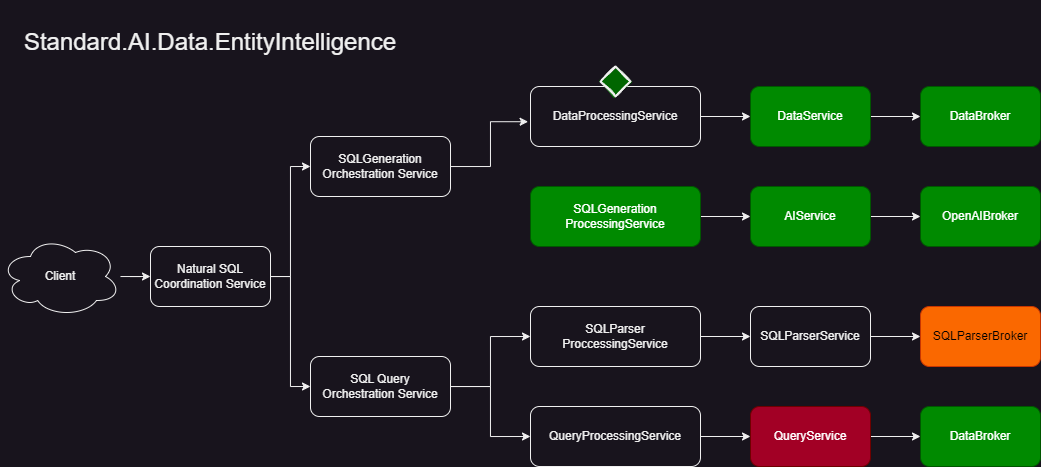

The diagram above was exported from draw.io. Its source (the exported page's mxGraphModel, read from the mxfile embedded in the PNG):
<mxGraphModel dx="1399" dy="1131" grid="1" gridSize="10" guides="1" tooltips="1" connect="1" arrows="1" fold="1" page="1" pageScale="1" pageWidth="1100" pageHeight="850" math="0" shadow="0">
  <root>
    <mxCell id="0" />
    <mxCell id="1" parent="0" />
    <mxCell id="Zzn7-beLQOJeG9ghUKCm-1" value="DataBroker" style="rounded=1;whiteSpace=wrap;html=1;fillColor=#008a00;fontColor=#ffffff;strokeColor=#005700;" vertex="1" parent="1">
      <mxGeometry x="950" y="120" width="120" height="60" as="geometry" />
    </mxCell>
    <mxCell id="Zzn7-beLQOJeG9ghUKCm-2" value="OpenAIBroker" style="rounded=1;whiteSpace=wrap;html=1;fillColor=#008a00;fontColor=#ffffff;strokeColor=#005700;" vertex="1" parent="1">
      <mxGeometry x="950" y="220" width="120" height="60" as="geometry" />
    </mxCell>
    <mxCell id="Zzn7-beLQOJeG9ghUKCm-3" value="SQLParserBroker" style="rounded=1;whiteSpace=wrap;html=1;fillColor=#fa6800;fontColor=#000000;strokeColor=#C73500;" vertex="1" parent="1">
      <mxGeometry x="950" y="340" width="120" height="60" as="geometry" />
    </mxCell>
    <mxCell id="Zzn7-beLQOJeG9ghUKCm-4" value="DataBroker" style="rounded=1;whiteSpace=wrap;html=1;fillColor=#008a00;fontColor=#ffffff;strokeColor=#005700;" vertex="1" parent="1">
      <mxGeometry x="950" y="440" width="120" height="60" as="geometry" />
    </mxCell>
    <mxCell id="Zzn7-beLQOJeG9ghUKCm-9" style="edgeStyle=orthogonalEdgeStyle;rounded=0;orthogonalLoop=1;jettySize=auto;html=1;entryX=0;entryY=0.5;entryDx=0;entryDy=0;" edge="1" parent="1" source="Zzn7-beLQOJeG9ghUKCm-5" target="Zzn7-beLQOJeG9ghUKCm-1">
      <mxGeometry relative="1" as="geometry" />
    </mxCell>
    <mxCell id="Zzn7-beLQOJeG9ghUKCm-5" value="DataService" style="rounded=1;whiteSpace=wrap;html=1;fillColor=#008a00;fontColor=#ffffff;strokeColor=#005700;" vertex="1" parent="1">
      <mxGeometry x="780" y="120" width="120" height="60" as="geometry" />
    </mxCell>
    <mxCell id="Zzn7-beLQOJeG9ghUKCm-10" style="edgeStyle=orthogonalEdgeStyle;rounded=0;orthogonalLoop=1;jettySize=auto;html=1;entryX=0;entryY=0.5;entryDx=0;entryDy=0;" edge="1" parent="1" source="Zzn7-beLQOJeG9ghUKCm-6" target="Zzn7-beLQOJeG9ghUKCm-2">
      <mxGeometry relative="1" as="geometry" />
    </mxCell>
    <mxCell id="Zzn7-beLQOJeG9ghUKCm-6" value="AIService" style="rounded=1;whiteSpace=wrap;html=1;fillColor=#008a00;fontColor=#ffffff;strokeColor=#005700;" vertex="1" parent="1">
      <mxGeometry x="780" y="220" width="120" height="60" as="geometry" />
    </mxCell>
    <mxCell id="Zzn7-beLQOJeG9ghUKCm-11" style="edgeStyle=orthogonalEdgeStyle;rounded=0;orthogonalLoop=1;jettySize=auto;html=1;entryX=0;entryY=0.5;entryDx=0;entryDy=0;" edge="1" parent="1" source="Zzn7-beLQOJeG9ghUKCm-7" target="Zzn7-beLQOJeG9ghUKCm-3">
      <mxGeometry relative="1" as="geometry" />
    </mxCell>
    <mxCell id="Zzn7-beLQOJeG9ghUKCm-7" value="SQLParserService" style="rounded=1;whiteSpace=wrap;html=1;" vertex="1" parent="1">
      <mxGeometry x="780" y="340" width="120" height="60" as="geometry" />
    </mxCell>
    <mxCell id="Zzn7-beLQOJeG9ghUKCm-12" style="edgeStyle=orthogonalEdgeStyle;rounded=0;orthogonalLoop=1;jettySize=auto;html=1;entryX=0;entryY=0.5;entryDx=0;entryDy=0;" edge="1" parent="1" source="Zzn7-beLQOJeG9ghUKCm-8" target="Zzn7-beLQOJeG9ghUKCm-4">
      <mxGeometry relative="1" as="geometry" />
    </mxCell>
    <mxCell id="Zzn7-beLQOJeG9ghUKCm-8" value="QueryService" style="rounded=1;whiteSpace=wrap;html=1;fillColor=#a20025;fontColor=#ffffff;strokeColor=#6F0000;" vertex="1" parent="1">
      <mxGeometry x="780" y="440" width="120" height="60" as="geometry" />
    </mxCell>
    <mxCell id="Zzn7-beLQOJeG9ghUKCm-17" style="edgeStyle=orthogonalEdgeStyle;rounded=0;orthogonalLoop=1;jettySize=auto;html=1;entryX=0;entryY=0.5;entryDx=0;entryDy=0;" edge="1" parent="1" source="Zzn7-beLQOJeG9ghUKCm-13" target="Zzn7-beLQOJeG9ghUKCm-5">
      <mxGeometry relative="1" as="geometry" />
    </mxCell>
    <mxCell id="Zzn7-beLQOJeG9ghUKCm-13" value="DataProcessingService" style="rounded=1;whiteSpace=wrap;html=1;" vertex="1" parent="1">
      <mxGeometry x="560" y="120" width="170" height="60" as="geometry" />
    </mxCell>
    <mxCell id="Zzn7-beLQOJeG9ghUKCm-18" style="edgeStyle=orthogonalEdgeStyle;rounded=0;orthogonalLoop=1;jettySize=auto;html=1;entryX=0;entryY=0.5;entryDx=0;entryDy=0;" edge="1" parent="1" source="Zzn7-beLQOJeG9ghUKCm-14" target="Zzn7-beLQOJeG9ghUKCm-6">
      <mxGeometry relative="1" as="geometry" />
    </mxCell>
    <mxCell id="Zzn7-beLQOJeG9ghUKCm-14" value="SQLGeneration&lt;br&gt;ProcessingService" style="rounded=1;whiteSpace=wrap;html=1;fillColor=#008a00;fontColor=#ffffff;strokeColor=#005700;" vertex="1" parent="1">
      <mxGeometry x="560" y="220" width="170" height="60" as="geometry" />
    </mxCell>
    <mxCell id="Zzn7-beLQOJeG9ghUKCm-19" style="edgeStyle=orthogonalEdgeStyle;rounded=0;orthogonalLoop=1;jettySize=auto;html=1;entryX=0;entryY=0.5;entryDx=0;entryDy=0;" edge="1" parent="1" source="Zzn7-beLQOJeG9ghUKCm-15" target="Zzn7-beLQOJeG9ghUKCm-7">
      <mxGeometry relative="1" as="geometry" />
    </mxCell>
    <mxCell id="Zzn7-beLQOJeG9ghUKCm-15" value="SQLParser&lt;br&gt;ProccessingService" style="rounded=1;whiteSpace=wrap;html=1;" vertex="1" parent="1">
      <mxGeometry x="560" y="340" width="170" height="60" as="geometry" />
    </mxCell>
    <mxCell id="Zzn7-beLQOJeG9ghUKCm-20" style="edgeStyle=orthogonalEdgeStyle;rounded=0;orthogonalLoop=1;jettySize=auto;html=1;entryX=0;entryY=0.5;entryDx=0;entryDy=0;" edge="1" parent="1" source="Zzn7-beLQOJeG9ghUKCm-16" target="Zzn7-beLQOJeG9ghUKCm-8">
      <mxGeometry relative="1" as="geometry" />
    </mxCell>
    <mxCell id="Zzn7-beLQOJeG9ghUKCm-16" value="QueryProcessingService" style="rounded=1;whiteSpace=wrap;html=1;" vertex="1" parent="1">
      <mxGeometry x="560" y="440" width="170" height="60" as="geometry" />
    </mxCell>
    <mxCell id="Zzn7-beLQOJeG9ghUKCm-21" value="SQLGeneration&lt;br&gt;Orchestration Service" style="rounded=1;whiteSpace=wrap;html=1;" vertex="1" parent="1">
      <mxGeometry x="340" y="170" width="140" height="60" as="geometry" />
    </mxCell>
    <mxCell id="Zzn7-beLQOJeG9ghUKCm-28" style="edgeStyle=orthogonalEdgeStyle;rounded=0;orthogonalLoop=1;jettySize=auto;html=1;entryX=0;entryY=0.5;entryDx=0;entryDy=0;" edge="1" parent="1" source="Zzn7-beLQOJeG9ghUKCm-23" target="Zzn7-beLQOJeG9ghUKCm-15">
      <mxGeometry relative="1" as="geometry" />
    </mxCell>
    <mxCell id="Zzn7-beLQOJeG9ghUKCm-29" style="edgeStyle=orthogonalEdgeStyle;rounded=0;orthogonalLoop=1;jettySize=auto;html=1;entryX=0;entryY=0.5;entryDx=0;entryDy=0;" edge="1" parent="1" source="Zzn7-beLQOJeG9ghUKCm-23" target="Zzn7-beLQOJeG9ghUKCm-16">
      <mxGeometry relative="1" as="geometry" />
    </mxCell>
    <mxCell id="Zzn7-beLQOJeG9ghUKCm-23" value="SQL Query&lt;br&gt;Orchestration Service" style="rounded=1;whiteSpace=wrap;html=1;" vertex="1" parent="1">
      <mxGeometry x="340" y="390" width="140" height="60" as="geometry" />
    </mxCell>
    <mxCell id="Zzn7-beLQOJeG9ghUKCm-30" style="edgeStyle=orthogonalEdgeStyle;rounded=0;orthogonalLoop=1;jettySize=auto;html=1;entryX=0;entryY=0.5;entryDx=0;entryDy=0;" edge="1" parent="1" source="Zzn7-beLQOJeG9ghUKCm-24" target="Zzn7-beLQOJeG9ghUKCm-21">
      <mxGeometry relative="1" as="geometry" />
    </mxCell>
    <mxCell id="Zzn7-beLQOJeG9ghUKCm-31" style="edgeStyle=orthogonalEdgeStyle;rounded=0;orthogonalLoop=1;jettySize=auto;html=1;entryX=0;entryY=0.5;entryDx=0;entryDy=0;" edge="1" parent="1" source="Zzn7-beLQOJeG9ghUKCm-24" target="Zzn7-beLQOJeG9ghUKCm-23">
      <mxGeometry relative="1" as="geometry" />
    </mxCell>
    <mxCell id="Zzn7-beLQOJeG9ghUKCm-24" value="Natural SQL Coordination Service" style="rounded=1;whiteSpace=wrap;html=1;" vertex="1" parent="1">
      <mxGeometry x="180" y="280" width="120" height="60" as="geometry" />
    </mxCell>
    <mxCell id="Zzn7-beLQOJeG9ghUKCm-25" style="edgeStyle=orthogonalEdgeStyle;rounded=0;orthogonalLoop=1;jettySize=auto;html=1;entryX=-0.014;entryY=0.587;entryDx=0;entryDy=0;entryPerimeter=0;" edge="1" parent="1" source="Zzn7-beLQOJeG9ghUKCm-21" target="Zzn7-beLQOJeG9ghUKCm-13">
      <mxGeometry relative="1" as="geometry" />
    </mxCell>
    <mxCell id="Zzn7-beLQOJeG9ghUKCm-33" style="edgeStyle=orthogonalEdgeStyle;rounded=0;orthogonalLoop=1;jettySize=auto;html=1;entryX=0;entryY=0.5;entryDx=0;entryDy=0;" edge="1" parent="1" source="Zzn7-beLQOJeG9ghUKCm-32" target="Zzn7-beLQOJeG9ghUKCm-24">
      <mxGeometry relative="1" as="geometry" />
    </mxCell>
    <mxCell id="Zzn7-beLQOJeG9ghUKCm-32" value="Client" style="ellipse;shape=cloud;whiteSpace=wrap;html=1;" vertex="1" parent="1">
      <mxGeometry x="30" y="270" width="120" height="80" as="geometry" />
    </mxCell>
    <mxCell id="Zzn7-beLQOJeG9ghUKCm-34" value="" style="rhombus;whiteSpace=wrap;html=1;strokeWidth=2;fillWeight=-1;hachureGap=8;fillStyle=solid;fillColor=#006600;sketch=1;rotation=-90;" vertex="1" parent="1">
      <mxGeometry x="630" y="100" width="30" height="30" as="geometry" />
    </mxCell>
    <mxCell id="Zzn7-beLQOJeG9ghUKCm-35" value="&lt;p style=&quot;line-height: 140%; font-size: 24px;&quot;&gt;&lt;span style=&quot;background-color: initial;&quot;&gt;Standard.AI.Data.EntityIntelligence&lt;/span&gt;&lt;br&gt;&lt;/p&gt;" style="text;html=1;strokeColor=none;fillColor=none;align=center;verticalAlign=middle;whiteSpace=wrap;rounded=0;" vertex="1" parent="1">
      <mxGeometry x="210" y="60" width="60" height="30" as="geometry" />
    </mxCell>
  </root>
</mxGraphModel>